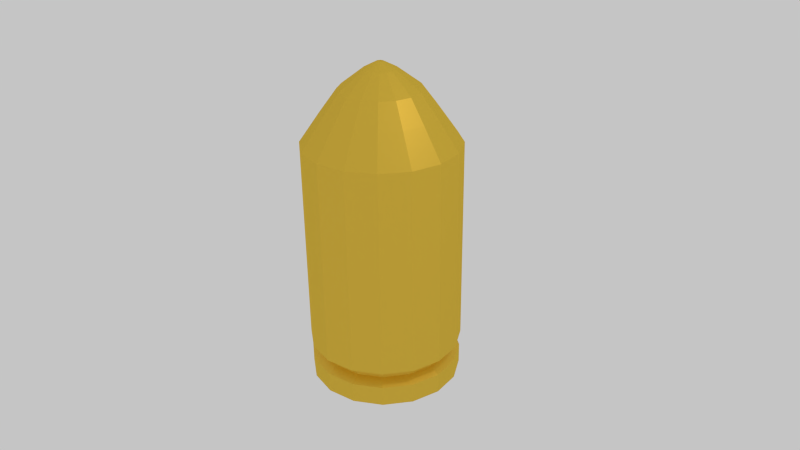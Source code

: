 # Source: bullet.blend  (saved by Blender 2.75.0; exported with 4.5.12 LTS)
import bpy
from mathutils import Matrix  # noqa: F401  (used for matrix-valued properties, if any)

bpy.ops.wm.read_factory_settings(use_empty=True)
scene = bpy.context.scene
scene.name = 'Scene'

# ---- collections
col_collection_1 = bpy.data.collections.new('Collection 1'); scene.collection.children.link(col_collection_1)

# ---- materials (node trees are filled in below, after node groups)
mat_bullet_gold = bpy.data.materials.new('Bullet_Gold')
mat_bullet_gold.alpha_threshold = 0.0
mat_bullet_gold.roughness = 0.5

# ---- material node trees
mat_bullet_gold.use_nodes = True; mat_bullet_gold.node_tree.nodes.clear()
_N = mat_bullet_gold.node_tree.nodes; _L = mat_bullet_gold.node_tree.links
n0 = _N.new('ShaderNodeOutputMaterial'); n0.name = 'Material Output'; n0.location = (300, 300)
n1 = _N.new('ShaderNodeBsdfDiffuse'); n1.name = 'Diffuse BSDF'; n1.location = (-213, 333)
n1.inputs[0].default_value = (1.0, 0.8678, 0.05294, 1.0)
n2 = _N.new('ShaderNodeMixShader'); n2.name = 'Mix Shader'; n2.location = (23, 339)
n2.inputs[0].default_value = 0.7
n3 = _N.new('ShaderNodeBsdfAnisotropic'); n3.name = 'Glossy BSDF'; n3.location = (-341, 133)
n3.width = 157
n3.distribution = 'GGX'
n3.inputs[0].default_value = (0.8, 0.4445, 0.07233, 1.0)
n3.inputs[1].default_value = 0.4472
_L.new(n1.outputs[0], n2.inputs[1])
_L.new(n2.outputs[0], n0.inputs[0])
_L.new(n3.outputs[0], n2.inputs[2])
n0.is_active_output = True

# ---- world
world_world = bpy.data.worlds.new('World'); scene.world = world_world
world_world.use_nodes = True; world_world.node_tree.nodes.clear()
_N = world_world.node_tree.nodes; _L = world_world.node_tree.links
n0 = _N.new('ShaderNodeOutputWorld'); n0.name = 'World Output'; n0.location = (300, 300)
n1 = _N.new('ShaderNodeBackground'); n1.name = 'Background'; n1.location = (10, 300)
n1.inputs[0].default_value = (0.5596, 0.5596, 0.5596, 1.0)
_L.new(n1.outputs[0], n0.inputs[0])
n0.is_active_output = True
world_world.color = (0.05088, 0.05088, 0.05088)
world_world.use_sun_shadow = False
world_world.sun_shadow_jitter_overblur = 0.0
world_world.cycles.sampling_method = 'MANUAL'
world_world.cycles.sample_map_resolution = 256

# ---- cameras
cam_camera = bpy.data.cameras.new('Camera')
cam_camera.clip_end = 100.0
cam_camera.lens = 35.0
cam_camera.sensor_width = 32.0
cam_camera.sensor_height = 18.0
cam_camera.ortho_scale = 7.314
cam_camera.dof.focus_distance = 0.0

# ---- lights
light_lamp = bpy.data.lights.new('Lamp', 'POINT')
light_lamp.transmission_factor = 0.0
light_lamp.cutoff_distance = 30.0
light_lamp.energy = 100.0
light_lamp.shadow_buffer_clip_start = 1.001
light_lamp.shadow_soft_size = 0.1
light_lamp.shadow_maximum_resolution = 0.006
light_lamp.use_absolute_resolution = True
light_lamp.cycles.use_multiple_importance_sampling = False

# ---- meshes
me_cylinder_001 = bpy.data.meshes.new('Cylinder.001')
me_cylinder_001.from_pydata([(0.0, 1.0, -1.0), (0.0, 1.0, 1.691), (0.3827, 0.9239, -1.0), (0.3827, 0.9239, 1.691), (0.7071, 0.7071, -1.0), (0.7071, 0.7071, 1.691), (0.9239, 0.3827, -1.0), (0.9239, 0.3827, 1.691), (1.0, -4.371e-08, -1.0), (1.0, -4.371e-08, 1.691), (0.9239, -0.3827, -1.0), (0.9239, -0.3827, 1.691), (0.7071, -0.7071, -1.0), (0.7071, -0.7071, 1.691), (0.3827, -0.9239, -1.0), (0.3827, -0.9239, 1.691), (1.51e-07, -1.0, -1.0), (1.51e-07, -1.0, 1.691), (-0.3827, -0.9239, -1.0), (-0.3827, -0.9239, 1.691), (-0.7071, -0.7071, -1.0), (-0.7071, -0.7071, 1.691), (-0.9239, -0.3827, -1.0), (-0.9239, -0.3827, 1.691), (-1.0, 1.192e-08, -1.0), (-1.0, 1.192e-08, 1.691), (-0.9239, 0.3827, -1.0), (-0.9239, 0.3827, 1.691), (-0.7071, 0.7071, -1.0), (-0.7071, 0.7071, 1.691), (-0.3827, 0.9239, -1.0), (-0.3827, 0.9239, 1.691), (5.353e-09, 0.8563, -1.046), (0.3277, 0.7911, -1.046), (0.6055, 0.6055, -1.046), (0.7911, 0.3277, -1.046), (0.8563, -3.582e-08, -1.046), (0.7911, -0.3277, -1.046), (0.6055, -0.6055, -1.046), (0.3277, -0.7911, -1.046), (1.347e-07, -0.8563, -1.046), (-0.3277, -0.7911, -1.046), (-0.6055, -0.6055, -1.046), (-0.7911, -0.3277, -1.046), (-0.8563, 1.182e-08, -1.046), (-0.7911, 0.3277, -1.046), (-0.6055, 0.6055, -1.046), (-0.3277, 0.7911, -1.046), (1.28e-08, 0.8563, -1.147), (0.3277, 0.7911, -1.147), (0.6055, 0.6055, -1.147), (0.7911, 0.3277, -1.147), (0.8563, -3.582e-08, -1.147), (0.7911, -0.3277, -1.147), (0.6055, -0.6055, -1.147), (0.3277, -0.7911, -1.147), (1.421e-07, -0.8563, -1.147), (-0.3277, -0.7911, -1.147), (-0.6055, -0.6055, -1.147), (-0.7911, -0.3277, -1.147), (-0.8563, 1.182e-08, -1.147), (-0.7911, 0.3277, -1.147), (-0.6055, 0.6055, -1.147), (-0.3277, 0.7911, -1.147), (5.964e-09, 0.9866, -1.219), (0.3776, 0.9115, -1.219), (0.6977, 0.6977, -1.219), (0.9115, 0.3776, -1.219), (0.9866, -4.354e-08, -1.219), (0.9115, -0.3776, -1.219), (0.6977, -0.6977, -1.219), (0.3776, -0.9115, -1.219), (1.549e-07, -0.9866, -1.219), (-0.3776, -0.9115, -1.219), (-0.6977, -0.6977, -1.219), (-0.9115, -0.3776, -1.219), (-0.9866, 1.135e-08, -1.219), (-0.9115, 0.3776, -1.219), (-0.6977, 0.6977, -1.219), (-0.3776, 0.9115, -1.219), (-1.486e-09, 0.9866, -1.48), (0.3776, 0.9115, -1.48), (0.6977, 0.6977, -1.48), (0.9115, 0.3776, -1.48), (0.9866, -4.354e-08, -1.48), (0.9115, -0.3776, -1.48), (0.6977, -0.6977, -1.48), (0.3776, -0.9115, -1.48), (1.475e-07, -0.9866, -1.48), (-0.3776, -0.9115, -1.48), (-0.6977, -0.6977, -1.48), (-0.9115, -0.3776, -1.48), (-0.9866, 1.135e-08, -1.48), (-0.9115, 0.3776, -1.48), (-0.6977, 0.6977, -1.48), (-0.3776, 0.9115, -1.48), (0.2795, 0.6747, 2.075), (1.005e-08, 0.7303, 2.075), (0.5164, 0.5164, 2.075), (0.6747, 0.2795, 2.075), (0.7303, -2.891e-08, 2.075), (0.6747, -0.2795, 2.075), (0.5164, -0.5164, 2.075), (0.2795, -0.6747, 2.075), (1.203e-07, -0.7303, 2.075), (-0.2795, -0.6747, 2.075), (-0.5164, -0.5164, 2.075), (-0.6747, -0.2795, 2.075), (-0.7303, 1.172e-08, 2.075), (-0.6747, 0.2795, 2.075), (-0.5164, 0.5164, 2.075), (-0.2795, 0.6747, 2.075), (0.1983, 0.4786, 2.363), (2.607e-08, 0.5181, 2.363), (0.3663, 0.3663, 2.363), (0.4786, 0.1983, 2.363), (0.5181, -2.159e-08, 2.363), (0.4786, -0.1983, 2.363), (0.3663, -0.3663, 2.363), (0.1983, -0.4786, 2.363), (1.043e-07, -0.5181, 2.363), (-0.1983, -0.4786, 2.363), (-0.3663, -0.3663, 2.363), (-0.4786, -0.1983, 2.363), (-0.5181, 7.233e-09, 2.363), (-0.4786, 0.1983, 2.363), (-0.3663, 0.3663, 2.363), (-0.1983, 0.4786, 2.363), (0.08013, 0.1935, 2.599), (4.914e-08, 0.2094, 2.599), (0.1481, 0.1481, 2.599), (0.1935, 0.08013, 2.599), (0.2094, -9.836e-09, 2.599), (0.1935, -0.08013, 2.599), (0.1481, -0.1481, 2.599), (0.08013, -0.1935, 2.599), (8.076e-08, -0.2094, 2.599), (-0.08013, -0.1935, 2.599), (-0.1481, -0.1481, 2.599), (-0.1935, -0.08013, 2.599), (-0.2094, 1.814e-09, 2.599), (-0.1935, 0.08013, 2.599), (-0.1481, 0.1481, 2.599), (-0.08013, 0.1935, 2.599), (0.01781, 0.04301, 2.685), (7.435e-08, 0.04655, 2.685), (0.03292, 0.03292, 2.685), (0.04301, 0.01781, 2.685), (0.04655, -5.215e-10, 2.685), (0.04301, -0.01781, 2.685), (0.03292, -0.03292, 2.685), (0.01781, -0.04301, 2.685), (8.138e-08, -0.04655, 2.685), (-0.01781, -0.04301, 2.685), (-0.03292, -0.03292, 2.685), (-0.04301, -0.01781, 2.685), (-0.04655, 2.068e-09, 2.685), (-0.04301, 0.01781, 2.685), (-0.03292, 0.03292, 2.685), (-0.01781, 0.04301, 2.685)], [], [(0, 1, 3, 2), (2, 3, 5, 4), (4, 5, 7, 6), (6, 7, 9, 8), (8, 9, 11, 10), (10, 11, 13, 12), (12, 13, 15, 14), (14, 15, 17, 16), (16, 17, 19, 18), (18, 19, 21, 20), (20, 21, 23, 22), (22, 23, 25, 24), (24, 25, 27, 26), (26, 27, 29, 28), (11, 9, 100, 101), (30, 31, 1, 0), (28, 29, 31, 30), (4, 6, 35, 34), (42, 43, 59, 58), (14, 16, 40, 39), (0, 2, 33, 32), (24, 26, 45, 44), (10, 12, 38, 37), (20, 22, 43, 42), (30, 0, 32, 47), (6, 8, 36, 35), (16, 18, 41, 40), (26, 28, 46, 45), (2, 4, 34, 33), (12, 14, 39, 38), (22, 24, 44, 43), (8, 10, 37, 36), (18, 20, 42, 41), (28, 30, 47, 46), (63, 48, 64, 79), (35, 36, 52, 51), (43, 44, 60, 59), (36, 37, 53, 52), (44, 45, 61, 60), (37, 38, 54, 53), (45, 46, 62, 61), (38, 39, 55, 54), (46, 47, 63, 62), (39, 40, 56, 55), (32, 33, 49, 48), (47, 32, 48, 63), (40, 41, 57, 56), (33, 34, 50, 49), (41, 42, 58, 57), (34, 35, 51, 50), (77, 78, 94, 93), (56, 57, 73, 72), (49, 50, 66, 65), (57, 58, 74, 73), (50, 51, 67, 66), (58, 59, 75, 74), (51, 52, 68, 67), (59, 60, 76, 75), (52, 53, 69, 68), (60, 61, 77, 76), (53, 54, 70, 69), (61, 62, 78, 77), (54, 55, 71, 70), (62, 63, 79, 78), (55, 56, 72, 71), (48, 49, 65, 64), (80, 81, 82, 83, 84, 85, 86, 87, 88, 89, 90, 91, 92, 93, 94, 95), (70, 71, 87, 86), (78, 79, 95, 94), (71, 72, 88, 87), (64, 65, 81, 80), (79, 64, 80, 95), (72, 73, 89, 88), (65, 66, 82, 81), (73, 74, 90, 89), (66, 67, 83, 82), (74, 75, 91, 90), (67, 68, 84, 83), (75, 76, 92, 91), (68, 69, 85, 84), (76, 77, 93, 92), (69, 70, 86, 85), (105, 104, 120, 121), (21, 19, 105, 106), (31, 29, 110, 111), (7, 5, 98, 99), (17, 15, 103, 104), (27, 25, 108, 109), (3, 1, 97, 96), (13, 11, 101, 102), (23, 21, 106, 107), (1, 31, 111, 97), (9, 7, 99, 100), (19, 17, 104, 105), (29, 27, 109, 110), (5, 3, 96, 98), (15, 13, 102, 103), (25, 23, 107, 108), (126, 125, 141, 142), (98, 96, 112, 114), (106, 105, 121, 122), (99, 98, 114, 115), (107, 106, 122, 123), (100, 99, 115, 116), (108, 107, 123, 124), (101, 100, 116, 117), (109, 108, 124, 125), (102, 101, 117, 118), (110, 109, 125, 126), (103, 102, 118, 119), (111, 110, 126, 127), (104, 103, 119, 120), (96, 97, 113, 112), (97, 111, 127, 113), (132, 131, 147, 148), (119, 118, 134, 135), (127, 126, 142, 143), (120, 119, 135, 136), (112, 113, 129, 128), (113, 127, 143, 129), (121, 120, 136, 137), (114, 112, 128, 130), (122, 121, 137, 138), (115, 114, 130, 131), (123, 122, 138, 139), (116, 115, 131, 132), (124, 123, 139, 140), (117, 116, 132, 133), (125, 124, 140, 141), (118, 117, 133, 134), (144, 145, 159, 158, 157, 156, 155, 154, 153, 152, 151, 150, 149, 148, 147, 146), (140, 139, 155, 156), (133, 132, 148, 149), (141, 140, 156, 157), (134, 133, 149, 150), (142, 141, 157, 158), (135, 134, 150, 151), (143, 142, 158, 159), (136, 135, 151, 152), (128, 129, 145, 144), (129, 143, 159, 145), (137, 136, 152, 153), (130, 128, 144, 146), (138, 137, 153, 154), (131, 130, 146, 147), (139, 138, 154, 155)])
me_cylinder_001.materials.append(mat_bullet_gold)
me_cylinder_001.use_remesh_preserve_volume = False
me_cylinder_001.use_remesh_preserve_attributes = False
me_cylinder_001.use_mirror_vertex_groups = False
me_cylinder_001.update()

# ---- objects
ob_cylinder = bpy.data.objects.new('Cylinder', me_cylinder_001)
ob_lamp = bpy.data.objects.new('Lamp', light_lamp)
ob_camera = bpy.data.objects.new('Camera', cam_camera)

# ---- transforms, parenting, visibility, modifiers, constraints
ob_cylinder.location = (0.1118, 0.07877, -0.1415)
ob_cylinder.lineart.crease_threshold = 0.0
ob_lamp.location = (4.076, 1.005, 5.904)
ob_lamp.rotation_euler = (0.6503, 0.05522, 1.866)
ob_lamp.lock_rotations_4d = False
ob_lamp.empty_display_type = 'ARROWS'
ob_lamp.color = (0.0, 0.0, 0.0, 0.0)
ob_lamp.lineart.crease_threshold = 0.0
ob_camera.location = (7.481, -6.508, 5.344)
ob_camera.rotation_euler = (1.109, 0.01082, 0.8149)
ob_camera.lock_rotations_4d = False
ob_camera.empty_display_type = 'ARROWS'
ob_camera.color = (0.0, 0.0, 0.0, 0.0)
ob_camera.display_type = 'WIRE'
ob_camera.lineart.crease_threshold = 0.0

# ---- collection membership
col_collection_1.objects.link(ob_cylinder)
col_collection_1.objects.link(ob_lamp)
col_collection_1.objects.link(ob_camera)

# ---- scene / render settings (as saved in the file)
scene.camera = ob_camera
scene.frame_start = 1; scene.frame_end = 250; scene.frame_set(1)
scene.render.engine = 'CYCLES'
scene.render.resolution_percentage = 50
scene.render.dither_intensity = 0.0
scene.cycles.use_denoising = False
scene.cycles.samples = 10
scene.cycles.sampling_pattern = 'TABULATED_SOBOL'
scene.cycles.light_sampling_threshold = 0.0
scene.cycles.use_adaptive_sampling = False
scene.cycles.use_light_tree = False
scene.cycles.blur_glossy = 0.0
scene.cycles.pixel_filter_type = 'GAUSSIAN'
scene.cycles.sample_clamp_indirect = 0.0
scene.view_settings.view_transform = 'Standard'
bpy.context.view_layer.update()

